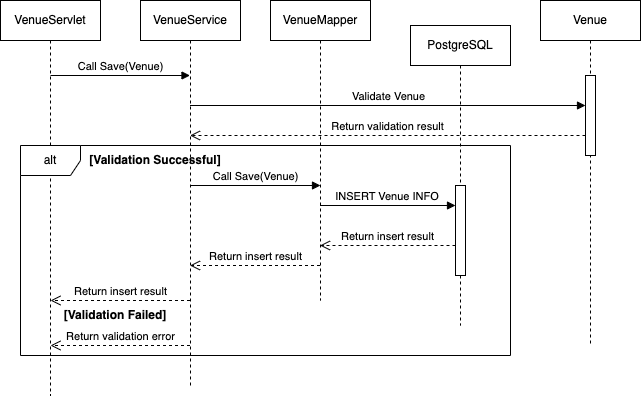

The diagram above was exported from draw.io. Its source (the exported page's mxGraphModel, read from the mxfile embedded in the PNG):
<mxGraphModel dx="931" dy="1634" grid="1" gridSize="10" guides="1" tooltips="1" connect="1" arrows="1" fold="1" page="1" pageScale="1" pageWidth="850" pageHeight="1100" math="0" shadow="0">
  <root>
    <mxCell id="0" />
    <mxCell id="1" parent="0" />
    <mxCell id="v6Jr7vz6fRW4Lxq5hRRi-5" value="PostgreSQL" style="shape=umlLifeline;perimeter=lifelinePerimeter;whiteSpace=wrap;html=1;container=0;dropTarget=0;collapsible=0;recursiveResize=0;outlineConnect=0;portConstraint=eastwest;newEdgeStyle={&quot;edgeStyle&quot;:&quot;elbowEdgeStyle&quot;,&quot;elbow&quot;:&quot;vertical&quot;,&quot;curved&quot;:0,&quot;rounded&quot;:0};" vertex="1" parent="1">
      <mxGeometry x="490" y="20" width="100" height="300" as="geometry" />
    </mxCell>
    <mxCell id="v6Jr7vz6fRW4Lxq5hRRi-6" value="" style="html=1;points=[];perimeter=orthogonalPerimeter;outlineConnect=0;targetShapes=umlLifeline;portConstraint=eastwest;newEdgeStyle={&quot;edgeStyle&quot;:&quot;elbowEdgeStyle&quot;,&quot;elbow&quot;:&quot;vertical&quot;,&quot;curved&quot;:0,&quot;rounded&quot;:0};" vertex="1" parent="v6Jr7vz6fRW4Lxq5hRRi-5">
      <mxGeometry x="45" y="160" width="10" height="90" as="geometry" />
    </mxCell>
    <mxCell id="v6Jr7vz6fRW4Lxq5hRRi-11" value="Venue" style="shape=umlLifeline;perimeter=lifelinePerimeter;whiteSpace=wrap;html=1;container=1;dropTarget=0;collapsible=0;recursiveResize=0;outlineConnect=0;portConstraint=eastwest;newEdgeStyle={&quot;curved&quot;:0,&quot;rounded&quot;:0};" vertex="1" parent="1">
      <mxGeometry x="620" y="-5" width="100" height="345" as="geometry" />
    </mxCell>
    <mxCell id="v6Jr7vz6fRW4Lxq5hRRi-24" value="" style="html=1;points=[[0,0,0,0,5],[0,1,0,0,-5],[1,0,0,0,5],[1,1,0,0,-5]];perimeter=orthogonalPerimeter;outlineConnect=0;targetShapes=umlLifeline;portConstraint=eastwest;newEdgeStyle={&quot;curved&quot;:0,&quot;rounded&quot;:0};" vertex="1" parent="v6Jr7vz6fRW4Lxq5hRRi-11">
      <mxGeometry x="45" y="75" width="10" height="80" as="geometry" />
    </mxCell>
    <mxCell id="v6Jr7vz6fRW4Lxq5hRRi-14" value="VenueService" style="shape=umlLifeline;perimeter=lifelinePerimeter;whiteSpace=wrap;html=1;container=1;dropTarget=0;collapsible=0;recursiveResize=0;outlineConnect=0;portConstraint=eastwest;newEdgeStyle={&quot;curved&quot;:0,&quot;rounded&quot;:0};" vertex="1" parent="1">
      <mxGeometry x="220" y="-5" width="100" height="385" as="geometry" />
    </mxCell>
    <mxCell id="v6Jr7vz6fRW4Lxq5hRRi-15" value="VenueMapper" style="shape=umlLifeline;perimeter=lifelinePerimeter;whiteSpace=wrap;html=1;container=1;dropTarget=0;collapsible=0;recursiveResize=0;outlineConnect=0;portConstraint=eastwest;newEdgeStyle={&quot;curved&quot;:0,&quot;rounded&quot;:0};" vertex="1" parent="1">
      <mxGeometry x="350" y="-5" width="100" height="300" as="geometry" />
    </mxCell>
    <mxCell id="v6Jr7vz6fRW4Lxq5hRRi-16" value="VenueServlet" style="shape=umlLifeline;perimeter=lifelinePerimeter;whiteSpace=wrap;html=1;container=1;dropTarget=0;collapsible=0;recursiveResize=0;outlineConnect=0;portConstraint=eastwest;newEdgeStyle={&quot;curved&quot;:0,&quot;rounded&quot;:0};" vertex="1" parent="1">
      <mxGeometry x="80" y="-5" width="100" height="395" as="geometry" />
    </mxCell>
    <mxCell id="v6Jr7vz6fRW4Lxq5hRRi-17" value="Call Save(Venue)" style="html=1;verticalAlign=bottom;endArrow=block;curved=0;rounded=0;" edge="1" parent="1" target="v6Jr7vz6fRW4Lxq5hRRi-14">
      <mxGeometry width="80" relative="1" as="geometry">
        <mxPoint x="130" y="70" as="sourcePoint" />
        <mxPoint x="210" y="70" as="targetPoint" />
      </mxGeometry>
    </mxCell>
    <mxCell id="v6Jr7vz6fRW4Lxq5hRRi-18" value="Validate Venue" style="html=1;verticalAlign=bottom;endArrow=block;curved=0;rounded=0;" edge="1" parent="1" target="v6Jr7vz6fRW4Lxq5hRRi-24">
      <mxGeometry width="80" relative="1" as="geometry">
        <mxPoint x="269.5" y="100" as="sourcePoint" />
        <mxPoint x="669.5" y="100" as="targetPoint" />
      </mxGeometry>
    </mxCell>
    <mxCell id="v6Jr7vz6fRW4Lxq5hRRi-19" value="Return validation result" style="html=1;verticalAlign=bottom;endArrow=open;dashed=1;endSize=8;curved=0;rounded=0;" edge="1" parent="1" source="v6Jr7vz6fRW4Lxq5hRRi-24">
      <mxGeometry relative="1" as="geometry">
        <mxPoint x="630" y="130" as="sourcePoint" />
        <mxPoint x="269.5" y="130" as="targetPoint" />
      </mxGeometry>
    </mxCell>
    <mxCell id="v6Jr7vz6fRW4Lxq5hRRi-20" value="Call Save(Venue)" style="html=1;verticalAlign=bottom;endArrow=block;curved=0;rounded=0;" edge="1" parent="1">
      <mxGeometry width="80" relative="1" as="geometry">
        <mxPoint x="270" y="180" as="sourcePoint" />
        <mxPoint x="400" y="180" as="targetPoint" />
      </mxGeometry>
    </mxCell>
    <mxCell id="v6Jr7vz6fRW4Lxq5hRRi-21" value="INSERT Venue INFO&amp;nbsp;" style="html=1;verticalAlign=bottom;endArrow=block;curved=0;rounded=0;" edge="1" parent="1">
      <mxGeometry width="80" relative="1" as="geometry">
        <mxPoint x="399.5" y="200" as="sourcePoint" />
        <mxPoint x="535" y="200" as="targetPoint" />
      </mxGeometry>
    </mxCell>
    <mxCell id="v6Jr7vz6fRW4Lxq5hRRi-22" value="Return insert result" style="html=1;verticalAlign=bottom;endArrow=open;dashed=1;endSize=8;curved=0;rounded=0;" edge="1" parent="1">
      <mxGeometry x="0.0037" relative="1" as="geometry">
        <mxPoint x="535" y="240" as="sourcePoint" />
        <mxPoint x="399.5" y="240" as="targetPoint" />
        <mxPoint as="offset" />
      </mxGeometry>
    </mxCell>
    <mxCell id="v6Jr7vz6fRW4Lxq5hRRi-23" value="Return insert result" style="html=1;verticalAlign=bottom;endArrow=open;dashed=1;endSize=8;curved=0;rounded=0;" edge="1" parent="1">
      <mxGeometry relative="1" as="geometry">
        <mxPoint x="399.5" y="260" as="sourcePoint" />
        <mxPoint x="269.5" y="260" as="targetPoint" />
      </mxGeometry>
    </mxCell>
    <mxCell id="v6Jr7vz6fRW4Lxq5hRRi-25" value="Return insert result" style="html=1;verticalAlign=bottom;endArrow=open;dashed=1;endSize=8;curved=0;rounded=0;" edge="1" parent="1" source="v6Jr7vz6fRW4Lxq5hRRi-14">
      <mxGeometry relative="1" as="geometry">
        <mxPoint x="260" y="295" as="sourcePoint" />
        <mxPoint x="130" y="295" as="targetPoint" />
      </mxGeometry>
    </mxCell>
    <mxCell id="v6Jr7vz6fRW4Lxq5hRRi-26" value="Return validation error" style="html=1;verticalAlign=bottom;endArrow=open;dashed=1;endSize=8;curved=0;rounded=0;" edge="1" parent="1" source="v6Jr7vz6fRW4Lxq5hRRi-14">
      <mxGeometry relative="1" as="geometry">
        <mxPoint x="210" y="340" as="sourcePoint" />
        <mxPoint x="130" y="340" as="targetPoint" />
      </mxGeometry>
    </mxCell>
    <mxCell id="v6Jr7vz6fRW4Lxq5hRRi-27" value="alt" style="shape=umlFrame;whiteSpace=wrap;html=1;pointerEvents=0;" vertex="1" parent="1">
      <mxGeometry x="100" y="140" width="490" height="210" as="geometry" />
    </mxCell>
    <mxCell id="v6Jr7vz6fRW4Lxq5hRRi-28" value="&lt;b&gt;[Validation Successful]&lt;/b&gt;" style="text;html=1;strokeColor=none;fillColor=none;align=center;verticalAlign=middle;whiteSpace=wrap;rounded=0;" vertex="1" parent="1">
      <mxGeometry x="160" y="140" width="150" height="30" as="geometry" />
    </mxCell>
    <mxCell id="v6Jr7vz6fRW4Lxq5hRRi-29" value="&lt;b&gt;[Validation Failed]&lt;/b&gt;" style="text;html=1;strokeColor=none;fillColor=none;align=center;verticalAlign=middle;whiteSpace=wrap;rounded=0;" vertex="1" parent="1">
      <mxGeometry x="120" y="295" width="150" height="30" as="geometry" />
    </mxCell>
  </root>
</mxGraphModel>